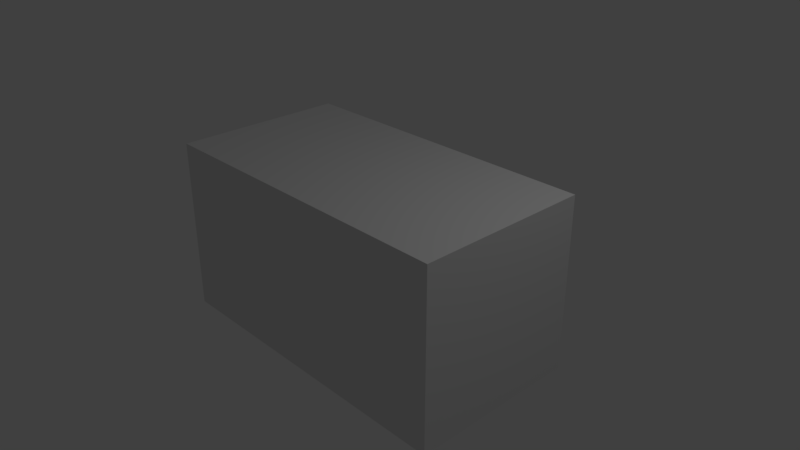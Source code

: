 # Source: timerWithCage.blend  (saved by Blender 2.79.0; exported with 4.5.12 LTS)
import bpy
from mathutils import Matrix  # noqa: F401  (used for matrix-valued properties, if any)

bpy.ops.wm.read_factory_settings(use_empty=True)
scene = bpy.context.scene
scene.name = 'Scene'

# ---- collections
col_collection_1 = bpy.data.collections.new('Collection 1'); scene.collection.children.link(col_collection_1)

# ---- materials (node trees are filled in below, after node groups)
mat_main = bpy.data.materials.new('Main')
mat_main.alpha_threshold = 0.0
mat_main.use_transparent_shadow = False
mat_main.diffuse_color = (0.03741, 0.03741, 0.03741, 1.0)
mat_main.roughness = 0.5
mat_main.line_color = (0.0, 0.0, 0.0, 1.0)
mat_screen = bpy.data.materials.new('Screen')
mat_screen.alpha_threshold = 0.0
mat_screen.use_transparent_shadow = False
mat_screen.roughness = 0.5
mat_cage = bpy.data.materials.new('Cage')
mat_cage.alpha_threshold = 0.0
mat_cage.use_transparent_shadow = False
mat_cage.roughness = 0.5

# ---- material node trees

# ---- world
world_world = bpy.data.worlds.new('World'); scene.world = world_world
world_world.color = (0.05088, 0.05088, 0.05088)
world_world.use_sun_shadow = False
world_world.sun_shadow_jitter_overblur = 0.0
world_world.cycles.sampling_method = 'MANUAL'

# ---- cameras
cam_camera = bpy.data.cameras.new('Camera')
cam_camera.clip_end = 100.0
cam_camera.lens = 35.0
cam_camera.sensor_width = 32.0
cam_camera.sensor_height = 18.0
cam_camera.ortho_scale = 7.314
cam_camera.dof.focus_distance = 0.0
cam_camera.dof.aperture_fstop = 128.0

# ---- lights
light_lamp = bpy.data.lights.new('Lamp', 'POINT')
light_lamp.transmission_factor = 0.0
light_lamp.cutoff_distance = 30.0
light_lamp.energy = 100.0
light_lamp.shadow_buffer_clip_start = 1.001
light_lamp.shadow_soft_size = 0.1
light_lamp.shadow_maximum_resolution = 0.006
light_lamp.use_absolute_resolution = True

# ---- meshes
me_cube = bpy.data.meshes.new('Cube')
me_cube.from_pydata([(2.0, 0.3631, -1.0), (1.879, -0.2182, -0.879), (-1.879, -0.2182, -0.879), (-2.0, 0.3631, -1.0), (2.0, 0.3631, 1.0), (1.879, -0.2182, 0.879), (-1.879, -0.2182, 0.879), (-2.0, 0.3631, 1.0), (2.0, -0.3631, -1.0), (-2.0, -0.3631, -1.0), (2.0, -0.3631, 1.0), (-2.0, -0.3631, 1.0), (-2.23, -1.192, -1.201), (-2.23, -1.192, 1.201), (-2.23, 1.192, -1.201), (-2.23, 1.192, 1.201), (2.23, -1.192, -1.201), (2.23, -1.192, 1.201), (2.23, 1.192, -1.201), (2.23, 1.192, 1.201)], [], [(0, 8, 9, 3), (4, 7, 11, 10), (0, 4, 10, 8), (1, 5, 6, 2), (9, 11, 7, 3), (4, 0, 3, 7), (1, 2, 9, 8), (5, 1, 8, 10), (2, 6, 11, 9), (6, 5, 10, 11), (12, 13, 15, 14), (14, 15, 19, 18), (18, 19, 17, 16), (16, 17, 13, 12), (14, 18, 16, 12), (19, 15, 13, 17)])
me_cube.polygons.foreach_set('material_index', [0, 0, 0, 1, 0, 0, 0, 0, 0, 0, 2, 2, 2, 2, 2, 2])
_uv = me_cube.uv_layers.new(name='UVMap')
_uv.uv.foreach_set('vector', [0.0, 0.0, 0.0, 0.0, 0.0, 0.0, 0.0, 0.0, 0.0, 0.0, 0.0, 0.0, 0.0, 0.0, 0.0, 0.0, 0.0, 0.0, 0.0, 0.0, 0.0, 0.0, 0.0, 0.0, 0.9999, 6.839e-05, 0.9999, 0.9991, 6.839e-05, 0.9991, 6.855e-05, 6.843e-05, 0.0, 0.0, 0.0, 0.0, 0.0, 0.0, 0.0, 0.0, 0.0, 0.0, 0.0, 0.0, 0.0, 0.0, 0.0, 0.0, 0.0, 0.0, 0.0, 0.0, 0.0, 0.0, 0.0, 0.0, 0.0, 0.0, 0.0, 0.0, 0.0, 0.0, 0.0, 0.0, 0.0, 0.0, 0.0, 0.0, 0.0, 0.0, 0.0, 0.0, 0.0, 0.0, 0.0, 0.0, 0.0, 0.0, 0.0, 0.0, 0.3317, 0.7692, 0.3317, 0.5, 0.6633, 0.5, 0.6633, 0.7692, 0.6683, 0.5, 0.3342, 0.5, 0.3342, 0.0, 0.6683, 0.0, 0.6633, 0.7692, 0.6633, 0.5, 0.995, 0.5, 0.995, 0.7692, 0.0, 0.0, 0.3342, 0.0, 0.3342, 0.5, 9.954e-08, 0.5, 9.954e-08, 1.0, 0.0, 0.5, 0.3317, 0.5, 0.3317, 1.0, 1.0, 0.0, 1.0, 0.5, 0.6683, 0.5, 0.6683, 0.0])
me_cube.materials.append(mat_main)
me_cube.materials.append(mat_screen)
me_cube.materials.append(mat_cage)
me_cube.use_remesh_preserve_volume = False
me_cube.use_remesh_preserve_attributes = False
me_cube.use_mirror_vertex_groups = False
me_cube.update()

# ---- objects
ob_cube = bpy.data.objects.new('Cube', me_cube)
ob_lamp = bpy.data.objects.new('Lamp', light_lamp)
ob_camera = bpy.data.objects.new('Camera', cam_camera)

# ---- transforms, parenting, visibility, modifiers, constraints
ob_cube.location = (0.0, 0.0, 0.0)
ob_cube.lock_rotations_4d = False
ob_cube.empty_display_type = 'ARROWS'
ob_cube.lineart.crease_threshold = 0.0
ob_lamp.location = (4.076, 1.005, 5.904)
ob_lamp.rotation_euler = (0.6503, 0.05522, 1.866)
ob_lamp.lock_rotations_4d = False
ob_lamp.empty_display_type = 'ARROWS'
ob_lamp.color = (0.0, 0.0, 0.0, 0.0)
ob_lamp.lineart.crease_threshold = 0.0
ob_camera.location = (7.481, -6.508, 5.344)
ob_camera.rotation_euler = (1.109, 0.0, 0.8149)
ob_camera.lock_rotations_4d = False
ob_camera.empty_display_type = 'ARROWS'
ob_camera.color = (0.0, 0.0, 0.0, 0.0)
ob_camera.display_type = 'WIRE'
ob_camera.lineart.crease_threshold = 0.0

# ---- collection membership
col_collection_1.objects.link(ob_cube)
col_collection_1.objects.link(ob_lamp)
col_collection_1.objects.link(ob_camera)

# ---- scene / render settings (as saved in the file)
scene.camera = ob_camera
scene.frame_start = 1; scene.frame_end = 250; scene.frame_set(1)
scene.render.engine = 'BLENDER_EEVEE_NEXT'
scene.render.resolution_percentage = 50
scene.render.dither_intensity = 0.0
scene.cycles.use_denoising = False
scene.cycles.samples = 128
scene.cycles.sampling_pattern = 'TABULATED_SOBOL'
scene.cycles.use_adaptive_sampling = False
scene.cycles.use_light_tree = False
scene.cycles.blur_glossy = 0.0
scene.cycles.sample_clamp_indirect = 0.0
scene.view_settings.view_transform = 'Standard'
bpy.context.view_layer.update()
